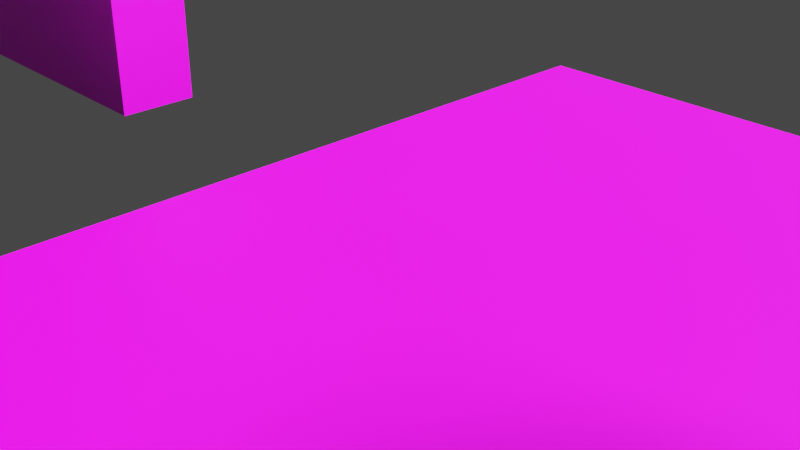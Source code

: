 # Source: tiles.blend  (saved by Blender 2.80.57; exported with 4.5.12 LTS)
import bpy
from mathutils import Matrix  # noqa: F401  (used for matrix-valued properties, if any)

bpy.ops.wm.read_factory_settings(use_empty=True)
scene = bpy.context.scene
scene.name = 'Scene'

# ---- collections
col_collection = bpy.data.collections.new('Collection'); scene.collection.children.link(col_collection)

# ---- images (referenced by path relative to the original .blend; pixels are not part of the script)
import os
ASSET_DIR = os.environ.get("B2B_ASSET_DIR", "")  # directory of the original .blend (textures are referenced by path, not embedded)
HERE = os.path.dirname(os.path.abspath(__file__))  # packed textures are extracted next to this script under _unpacked/

def load_image(name, relpath, width, height, colorspace="sRGB"):
    """Load a texture the original file referenced (path relative to the .blend, or extracted next to this script)."""
    p = next((c for c in (os.path.join(HERE, relpath), os.path.join(ASSET_DIR, relpath)) if relpath and os.path.exists(c)), "")
    if p:
        img = bpy.data.images.load(p, check_existing=True)
        img.name = name
    else:  # same state as the original file: an image datablock whose file is absent (Cycles renders it pink)
        img = bpy.data.images.new(name, width, height)
        img.source = "FILE"
        img.filepath = "//" + (relpath or name)
    img.colorspace_settings.name = colorspace
    return img
img_wood_png = load_image('wood.png', 'wood.png', 1024, 1024, 'sRGB')
img_wall_panel_png = load_image('wall_panel.png', 'wall_panel.png', 1024, 1024, 'sRGB')

# ---- materials (node trees are filled in below, after node groups)
mat_material_001 = bpy.data.materials.new('Material.001')
mat_material_001.use_transparent_shadow = False
mat_material_001.roughness = 0.25
mat_wallpanel = bpy.data.materials.new('Wallpanel')
mat_wallpanel.use_transparent_shadow = False
mat_wallpanel.roughness = 0.25
mat_material_002 = bpy.data.materials.new('Material.002')
mat_material_002.use_transparent_shadow = False
mat_material_002.roughness = 0.25

# ---- material node trees
mat_material_001.use_nodes = True; mat_material_001.node_tree.nodes.clear()
_N = mat_material_001.node_tree.nodes; _L = mat_material_001.node_tree.links
n0 = _N.new('ShaderNodeOutputMaterial'); n0.name = 'Material Output'; n0.location = (300, 300)
n1 = _N.new('ShaderNodeBsdfPrincipled'); n1.name = 'Principled BSDF'; n1.location = (10, 300)
n1.distribution = 'GGX'
n1.subsurface_method = 'BURLEY'
n1.inputs[3].default_value = 1.45
n2 = _N.new('ShaderNodeTexImage'); n2.name = 'Image Texture'; n2.location = (-280, 280)
n2.image = img_wood_png
n2.interpolation = 'Closest'
_L.new(n1.outputs[0], n0.inputs[0])
_L.new(n2.outputs[0], n1.inputs[0])
n0.is_active_output = True
mat_wallpanel.use_nodes = True; mat_wallpanel.node_tree.nodes.clear()
_N = mat_wallpanel.node_tree.nodes; _L = mat_wallpanel.node_tree.links
n0 = _N.new('ShaderNodeOutputMaterial'); n0.name = 'Material Output'; n0.location = (300, 300)
n1 = _N.new('ShaderNodeBsdfPrincipled'); n1.name = 'Principled BSDF'; n1.location = (10, 300)
n1.distribution = 'GGX'
n1.subsurface_method = 'BURLEY'
n1.inputs[3].default_value = 1.45
n2 = _N.new('ShaderNodeTexImage'); n2.name = 'Image Texture'; n2.location = (-280, 280)
n2.image = img_wall_panel_png
n2.interpolation = 'Closest'
_L.new(n1.outputs[0], n0.inputs[0])
_L.new(n2.outputs[0], n1.inputs[0])
n0.is_active_output = True
mat_material_002.use_nodes = True; mat_material_002.node_tree.nodes.clear()
_N = mat_material_002.node_tree.nodes; _L = mat_material_002.node_tree.links
n0 = _N.new('ShaderNodeOutputMaterial'); n0.name = 'Material Output'; n0.location = (300, 300)
n1 = _N.new('ShaderNodeBsdfPrincipled'); n1.name = 'Principled BSDF'; n1.location = (10, 300)
n1.distribution = 'GGX'
n1.subsurface_method = 'BURLEY'
n1.inputs[3].default_value = 1.45
n2 = _N.new('ShaderNodeTexImage'); n2.name = 'Image Texture'; n2.location = (-280, 280)
n2.image = img_wall_panel_png
n2.interpolation = 'Closest'
_L.new(n1.outputs[0], n0.inputs[0])
_L.new(n2.outputs[0], n1.inputs[0])
n0.is_active_output = True

# ---- world
world_world = bpy.data.worlds.new('World'); scene.world = world_world
world_world.use_nodes = True; world_world.node_tree.nodes.clear()
_N = world_world.node_tree.nodes; _L = world_world.node_tree.links
n0 = _N.new('ShaderNodeOutputWorld'); n0.name = 'World Output'; n0.location = (300, 300)
n1 = _N.new('ShaderNodeBackground'); n1.name = 'Background'; n1.location = (10, 300)
n1.inputs[0].default_value = (0.05088, 0.05088, 0.05088, 1.0)
_L.new(n1.outputs[0], n0.inputs[0])
n0.is_active_output = True
world_world.color = (0.05088, 0.05088, 0.05088)
world_world.use_sun_shadow = False
world_world.sun_shadow_jitter_overblur = 0.0

# ---- cameras
cam_camera = bpy.data.cameras.new('Camera')
cam_camera.clip_end = 100.0
cam_camera.ortho_scale = 7.314
cam_camera.dof.focus_distance = 0.0
cam_camera.dof.aperture_fstop = 128.0

# ---- lights
light_light = bpy.data.lights.new('Light', 'SUN')
light_light.transmission_factor = 0.0
light_light.cutoff_distance = 30.0
light_light.angle = 0.1993
light_light.shadow_buffer_clip_start = 1.001
light_light.shadow_soft_size = 0.1
light_light.shadow_cascade_max_distance = 1000.0

# ---- meshes
me_cube = bpy.data.meshes.new('Cube')
me_cube.from_pydata([(0.5, -2.186e-08, -0.5), (0.5, -0.1, -0.5), (0.5, 2.186e-08, 0.5), (0.5, -0.1, 0.5), (-0.5, -2.186e-08, -0.5), (-0.5, -0.1, -0.5), (-0.5, 2.186e-08, 0.5), (-0.5, -0.1, 0.5)], [], [(0, 4, 6, 2), (3, 2, 6, 7), (7, 6, 4, 5), (5, 1, 3, 7), (1, 0, 2, 3), (5, 4, 0, 1)])
_uv = me_cube.uv_layers.new(name='UVMap')
_uv.uv.foreach_set('vector', [9.998e-05, 0.0001003, 0.9999, 9.998e-05, 0.9999, 0.9999, 0.0001001, 0.9999, 0.002953, 0.07898, 0.002953, 0.0625, 0.997, 0.0625, 0.997, 0.07898, 0.077, 0.09243, 0.077, 0.1875, 0.048, 0.1875, 0.048, 0.09243, 0.375, 0.75, 0.625, 0.75, 0.625, 1.0, 0.375, 1.0, 0.048, 0.2826, 0.048, 0.1875, 0.077, 0.1875, 0.077, 0.2826, 0.997, 0.04602, 0.997, 0.0625, 0.002953, 0.0625, 0.002953, 0.04602])
me_cube.materials.append(mat_material_001)
me_cube.use_remesh_preserve_volume = False
me_cube.use_remesh_preserve_attributes = False
me_cube.use_mirror_vertex_groups = False
me_cube.update()
me_cube_001 = bpy.data.meshes.new('Cube.001')
me_cube_001.from_pydata([(-0.5, 1.336e-08, 0.05), (-0.5, 1.0, 0.05), (-0.5, 8.99e-09, -0.05), (-0.5, 1.0, -0.05), (0.5, 1.336e-08, 0.05), (0.5, 1.0, 0.05), (0.5, 8.99e-09, -0.05), (0.5, 1.0, -0.05)], [], [(0, 1, 3, 2), (2, 3, 7, 6), (6, 7, 5, 4), (4, 5, 1, 0), (2, 6, 4, 0), (7, 3, 1, 5)])
_uv = me_cube_001.uv_layers.new(name='UVMap')
_uv.uv.foreach_set('vector', [0.02128, 0.0001, 0.02128, 0.9999, -0.02128, 0.9999, -0.02128, 9.996e-05, 0.0, 0.0, 0.0, 1.0, 1.0, 1.0, 1.0, 0.0, -0.0624, -0.0001001, -0.0624, 1.0, -9.996e-05, 1.0, -9.996e-05, -9.996e-05, 1.0, 0.0, 1.0, 1.0, 0.0, 1.0, 0.0, 0.0, 0.125, 0.5, 0.375, 0.5, 0.375, 0.75, 0.125, 0.75, 0.625, 0.1875, 0.875, 0.1875, 0.875, 0.25, 0.625, 0.25])
me_cube_001.materials.append(mat_wallpanel)
me_cube_001.use_remesh_preserve_volume = False
me_cube_001.use_remesh_preserve_attributes = False
me_cube_001.use_mirror_vertex_groups = False
me_cube_001.update()
me_cube_002 = bpy.data.meshes.new('Cube.002')
me_cube_002.from_pydata([(-0.1, 4.371e-09, 0.1), (-0.1, 1.0, 0.1), (-0.1, -4.371e-09, -0.1), (-0.1, 1.0, -0.1), (0.1, 4.371e-09, 0.1), (0.1, 1.0, 0.1), (0.1, -4.371e-09, -0.1), (0.1, 1.0, -0.1), (-0.1, 1.059, 0.1), (-0.1, 1.059, -0.1), (0.1, 1.059, -0.1), (0.1, 1.059, 0.1)], [], [(0, 1, 3, 2), (2, 3, 7, 6), (6, 7, 5, 4), (4, 5, 1, 0), (2, 6, 4, 0), (5, 7, 10, 11), (10, 9, 8, 11), (3, 1, 8, 9), (1, 5, 11, 8), (7, 3, 9, 10)])
_uv = me_cube_002.uv_layers.new(name='UVMap')
_uv.uv.foreach_set('vector', [0.4526, 0.0, 0.4526, 1.0, 0.5161, 1.0, 0.5161, 0.0, 0.4526, 0.0, 0.4526, 1.0, 0.5161, 1.0, 0.5161, 0.0, 0.5161, 0.0, 0.5161, 1.0, 0.4526, 1.0, 0.4526, 0.0, 0.5161, 0.0, 0.5161, 1.0, 0.4526, 1.0, 0.4526, 0.0, 0.4526, 1.0, 0.5161, 1.0, 0.5161, 0.0, 0.4526, 0.0, 0.6883, 0.2244, 0.757, 0.2244, 0.757, 0.2834, 0.6883, 0.2834, 0.7661, 0.2995, 0.7026, 0.2995, 0.7026, 0.2083, 0.7661, 0.2083, 0.757, 0.2244, 0.6883, 0.2244, 0.6883, 0.2834, 0.757, 0.2834, 0.6883, 0.2244, 0.757, 0.2244, 0.757, 0.2834, 0.6883, 0.2834, 0.757, 0.2244, 0.6883, 0.2244, 0.6883, 0.2834, 0.757, 0.2834])
me_cube_002.materials.append(mat_material_002)
me_cube_002.use_remesh_preserve_volume = False
me_cube_002.use_remesh_preserve_attributes = False
me_cube_002.use_mirror_vertex_groups = False
me_cube_002.update()

# ---- objects
ob_cube = bpy.data.objects.new('Cube', me_cube)
ob_light = bpy.data.objects.new('Light', light_light)
ob_camera = bpy.data.objects.new('Camera', cam_camera)
ob_cube_001 = bpy.data.objects.new('Cube.001', me_cube_001)
ob_cube_002 = bpy.data.objects.new('Cube.002', me_cube_002)

# ---- transforms, parenting, visibility, modifiers, constraints
ob_cube.location = (3.0, 0.0, 0.0)
ob_cube.rotation_euler = (1.571, 0.0, 0.0)
ob_cube.scale = (10.0, 10.0, 10.0)
ob_cube.lock_rotations_4d = False
ob_cube.empty_display_type = 'ARROWS'
ob_cube.lineart.crease_threshold = 0.0
ob_light.location = (4.076, 1.005, 5.904)
ob_light.rotation_euler = (0.6503, 0.05522, 1.866)
ob_light.lock_rotations_4d = False
ob_light.empty_display_type = 'ARROWS'
ob_light.color = (0.0, 0.0, 0.0, 0.0)
ob_light.lineart.crease_threshold = 0.0
ob_camera.location = (7.359, -6.926, 4.958)
ob_camera.rotation_euler = (1.109, 0.0, 0.8149)
ob_camera.lock_rotations_4d = False
ob_camera.empty_display_type = 'ARROWS'
ob_camera.color = (0.0, 0.0, 0.0, 0.0)
ob_camera.display_type = 'WIRE'
ob_camera.lineart.crease_threshold = 0.0
ob_cube_001.location = (-9.464, 0.0, 0.0)
ob_cube_001.rotation_euler = (1.571, 0.0, 0.0)
ob_cube_001.scale = (10.0, 10.0, 10.0)
ob_cube_001.lineart.crease_threshold = 0.0
ob_cube_002.location = (11.35, 0.0, 0.0)
ob_cube_002.rotation_euler = (1.571, 0.0, 0.0)
ob_cube_002.scale = (10.0, 10.0, 10.0)
ob_cube_002.lineart.crease_threshold = 0.0

# ---- collection membership
col_collection.objects.link(ob_cube)
col_collection.objects.link(ob_light)
col_collection.objects.link(ob_camera)
col_collection.objects.link(ob_cube_001)
col_collection.objects.link(ob_cube_002)

# ---- scene / render settings (as saved in the file)
scene.camera = ob_camera
scene.frame_start = 1; scene.frame_end = 250; scene.frame_set(1)
scene.render.engine = 'BLENDER_EEVEE_NEXT'
scene.cycles.use_denoising = False
scene.cycles.samples = 128
scene.cycles.sampling_pattern = 'TABULATED_SOBOL'
scene.cycles.use_adaptive_sampling = False
scene.cycles.use_light_tree = False
scene.view_settings.view_transform = 'Filmic'
bpy.context.view_layer.update()
